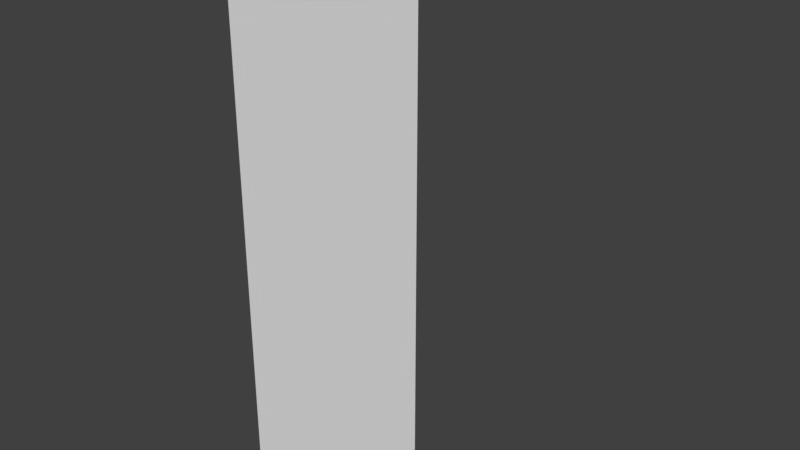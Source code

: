 # Source: BaseTri_1x1x2.8.blend  (saved by Blender 2.79.0; exported with 4.5.12 LTS)
import bpy
from mathutils import Matrix  # noqa: F401  (used for matrix-valued properties, if any)

bpy.ops.wm.read_factory_settings(use_empty=True)
scene = bpy.context.scene
scene.name = 'Scene'

# ---- collections
col_collection_1 = bpy.data.collections.new('Collection 1'); scene.collection.children.link(col_collection_1)

# ---- world
world_world = bpy.data.worlds.new('World'); scene.world = world_world
world_world.color = (0.05088, 0.05088, 0.05088)
world_world.use_sun_shadow = False
world_world.sun_shadow_jitter_overblur = 0.0
world_world.cycles.sampling_method = 'MANUAL'

# ---- meshes
me_basetri_1x1x2_8_a = bpy.data.meshes.new('BaseTri_1x1x2.8_A')
me_basetri_1x1x2_8_a.from_pydata([(1.0, -1.788e-07, 0.0), (1.192e-07, -8.941e-08, 0.0), (3.874e-07, 1.0, 0.0), (1.0, -4.47e-07, 2.8), (0.0, 0.0, 2.8), (2.384e-07, 1.0, 2.8)], [], [(3, 0, 2, 5), (5, 4, 3), (0, 3, 4, 1), (1, 4, 5, 2), (1, 2, 0)])
me_basetri_1x1x2_8_a.use_remesh_preserve_volume = False
me_basetri_1x1x2_8_a.use_remesh_preserve_attributes = False
me_basetri_1x1x2_8_a.use_mirror_vertex_groups = False
me_basetri_1x1x2_8_a.update()

# ---- objects
ob_basetri_1x1x2_8 = bpy.data.objects.new('BaseTri_1x1x2.8', me_basetri_1x1x2_8_a)

# ---- transforms, parenting, visibility, modifiers, constraints
ob_basetri_1x1x2_8.location = (0.0, 0.0, 0.0)
ob_basetri_1x1x2_8.lock_rotations_4d = False
ob_basetri_1x1x2_8.empty_display_type = 'ARROWS'
ob_basetri_1x1x2_8.lineart.crease_threshold = 0.0

# ---- collection membership
col_collection_1.objects.link(ob_basetri_1x1x2_8)

# ---- scene / render settings (as saved in the file)
scene.frame_start = 1; scene.frame_end = 250; scene.frame_set(1)
scene.render.engine = 'BLENDER_EEVEE_NEXT'
scene.render.resolution_percentage = 50
scene.render.dither_intensity = 0.0
scene.cycles.use_denoising = False
scene.cycles.samples = 128
scene.cycles.sampling_pattern = 'TABULATED_SOBOL'
scene.cycles.use_adaptive_sampling = False
scene.cycles.use_light_tree = False
scene.cycles.blur_glossy = 0.0
scene.cycles.sample_clamp_indirect = 0.0
scene.view_settings.view_transform = 'Standard'
bpy.context.view_layer.update()

# ---- added for rendering (the .blend has no active camera and no usable light): camera, sun
cam_auto = bpy.data.cameras.new('AutoCamera')
cam_auto.lens = 50.0
cam_auto.sensor_width = 36.0
cam_auto.clip_end = 1000.0
ob_auto_camera = bpy.data.objects.new('AutoCamera', cam_auto)
scene.collection.objects.link(ob_auto_camera)
ob_auto_camera.location = (3.40232, -2.98278, 3.72185)
ob_auto_camera.rotation_euler = (1.09748, -7.21219e-08, 0.694738)
scene.camera = ob_auto_camera
light_auto_sun = bpy.data.lights.new('AutoSun', 'SUN')
light_auto_sun.energy = 3.0
light_auto_sun.angle = 0.0523599
ob_auto_sun = bpy.data.objects.new('AutoSun', light_auto_sun)
scene.collection.objects.link(ob_auto_sun)
ob_auto_sun.rotation_euler = (0.872665, 0.174533, 0.523599)
bpy.context.view_layer.update()
